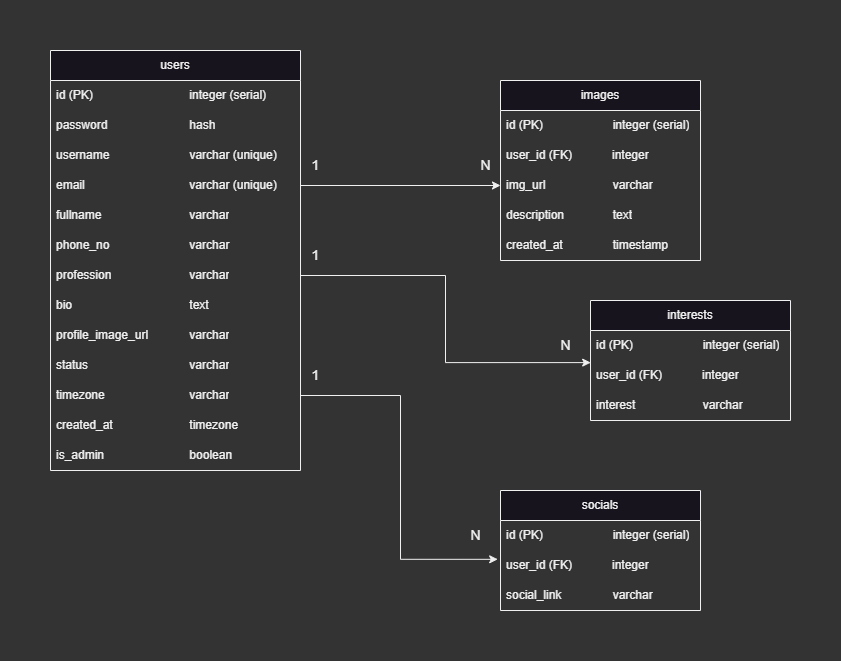

The diagram above was exported from draw.io. Its source (the exported page's mxGraphModel, read from the mxfile embedded in the PNG):
<mxGraphModel dx="910" dy="508" grid="1" gridSize="10" guides="1" tooltips="1" connect="1" arrows="1" fold="1" page="1" pageScale="1" pageWidth="850" pageHeight="1100" background="#333333" math="0" shadow="0">
  <root>
    <mxCell id="0" />
    <mxCell id="1" parent="0" />
    <mxCell id="2" value="users" style="swimlane;fontStyle=0;childLayout=stackLayout;horizontal=1;startSize=30;horizontalStack=0;resizeParent=1;resizeParentMax=0;resizeLast=0;collapsible=1;marginBottom=0;whiteSpace=wrap;html=1;" parent="1" vertex="1">
      <mxGeometry x="70" y="220" width="250" height="420" as="geometry">
        <mxRectangle x="190" y="230" width="70" height="30" as="alternateBounds" />
      </mxGeometry>
    </mxCell>
    <mxCell id="3" value="id (PK)&lt;span style=&quot;white-space: pre;&quot;&gt;&#09;&lt;/span&gt;&lt;span style=&quot;white-space: pre;&quot;&gt;&#09;&lt;/span&gt;&lt;span style=&quot;white-space: pre;&quot;&gt;&#09;&lt;/span&gt;&lt;span style=&quot;white-space: pre;&quot;&gt;&#09;&lt;/span&gt;integer (serial)" style="text;strokeColor=none;fillColor=none;align=left;verticalAlign=middle;spacingLeft=4;spacingRight=4;overflow=hidden;points=[[0,0.5],[1,0.5]];portConstraint=eastwest;rotatable=0;whiteSpace=wrap;html=1;" parent="2" vertex="1">
      <mxGeometry y="30" width="250" height="30" as="geometry" />
    </mxCell>
    <mxCell id="4" value="password&amp;nbsp;&lt;span style=&quot;white-space: pre;&quot;&gt;&#09;&lt;/span&gt;&lt;span style=&quot;white-space: pre;&quot;&gt;&#09;&lt;/span&gt;&lt;span style=&quot;white-space: pre;&quot;&gt;&#09;&lt;/span&gt;hash" style="text;strokeColor=none;fillColor=none;align=left;verticalAlign=middle;spacingLeft=4;spacingRight=4;overflow=hidden;points=[[0,0.5],[1,0.5]];portConstraint=eastwest;rotatable=0;whiteSpace=wrap;html=1;" parent="2" vertex="1">
      <mxGeometry y="60" width="250" height="30" as="geometry" />
    </mxCell>
    <mxCell id="6" value="username&amp;nbsp; &amp;nbsp; &amp;nbsp; &amp;nbsp; &amp;nbsp; &amp;nbsp; &amp;nbsp; &amp;nbsp; &amp;nbsp; &amp;nbsp; &amp;nbsp; &amp;nbsp; varchar (unique)" style="text;strokeColor=none;fillColor=none;align=left;verticalAlign=middle;spacingLeft=4;spacingRight=4;overflow=hidden;points=[[0,0.5],[1,0.5]];portConstraint=eastwest;rotatable=0;whiteSpace=wrap;html=1;" parent="2" vertex="1">
      <mxGeometry y="90" width="250" height="30" as="geometry" />
    </mxCell>
    <mxCell id="7" value="email&amp;nbsp;&lt;span style=&quot;white-space: pre;&quot;&gt;&#09;&lt;/span&gt;&lt;span style=&quot;white-space: pre;&quot;&gt;&#09;&lt;/span&gt;&lt;span style=&quot;white-space: pre;&quot;&gt;&#09;&lt;/span&gt;&lt;span style=&quot;white-space: pre;&quot;&gt;&#09;&lt;/span&gt;varchar (unique)" style="text;strokeColor=none;fillColor=none;align=left;verticalAlign=middle;spacingLeft=4;spacingRight=4;overflow=hidden;points=[[0,0.5],[1,0.5]];portConstraint=eastwest;rotatable=0;whiteSpace=wrap;html=1;" parent="2" vertex="1">
      <mxGeometry y="120" width="250" height="30" as="geometry" />
    </mxCell>
    <mxCell id="8" value="fullname&lt;span style=&quot;white-space: pre;&quot;&gt;&#09;&lt;/span&gt;&lt;span style=&quot;white-space: pre;&quot;&gt;&#09;&lt;/span&gt;&lt;span style=&quot;white-space: pre;&quot;&gt;&#09;&lt;/span&gt;&lt;span style=&quot;white-space: pre;&quot;&gt;&#09;&lt;/span&gt;varchar" style="text;strokeColor=none;fillColor=none;align=left;verticalAlign=middle;spacingLeft=4;spacingRight=4;overflow=hidden;points=[[0,0.5],[1,0.5]];portConstraint=eastwest;rotatable=0;whiteSpace=wrap;html=1;" parent="2" vertex="1">
      <mxGeometry y="150" width="250" height="30" as="geometry" />
    </mxCell>
    <mxCell id="13" value="phone_no&lt;span style=&quot;white-space: pre;&quot;&gt;&#09;&lt;/span&gt;&lt;span style=&quot;white-space: pre;&quot;&gt;&#09;&lt;/span&gt;&lt;span style=&quot;white-space: pre;&quot;&gt;&#09;&lt;/span&gt;varchar&amp;nbsp;" style="text;strokeColor=none;fillColor=none;align=left;verticalAlign=middle;spacingLeft=4;spacingRight=4;overflow=hidden;points=[[0,0.5],[1,0.5]];portConstraint=eastwest;rotatable=0;whiteSpace=wrap;html=1;" parent="2" vertex="1">
      <mxGeometry y="180" width="250" height="30" as="geometry" />
    </mxCell>
    <mxCell id="gzHH3bzYxF-jFGpDIHLE-18" value="profession&amp;nbsp;&lt;span style=&quot;white-space: pre;&quot;&gt;&#09;&lt;/span&gt;&lt;span style=&quot;white-space: pre;&quot;&gt;&#09;&lt;/span&gt;&lt;span style=&quot;white-space: pre;&quot;&gt;&#09;&lt;/span&gt;varchar" style="text;strokeColor=none;fillColor=none;align=left;verticalAlign=middle;spacingLeft=4;spacingRight=4;overflow=hidden;points=[[0,0.5],[1,0.5]];portConstraint=eastwest;rotatable=0;whiteSpace=wrap;html=1;" parent="2" vertex="1">
      <mxGeometry y="210" width="250" height="30" as="geometry" />
    </mxCell>
    <mxCell id="gzHH3bzYxF-jFGpDIHLE-19" value="bio&lt;span style=&quot;white-space: pre;&quot;&gt;&#09;&lt;/span&gt;&lt;span style=&quot;white-space: pre;&quot;&gt;&#09;&lt;/span&gt;&lt;span style=&quot;white-space: pre;&quot;&gt;&#09;&lt;/span&gt;&lt;span style=&quot;white-space: pre;&quot;&gt;&#09;&lt;/span&gt;&lt;span style=&quot;white-space: pre;&quot;&gt;&#09;&lt;/span&gt;text" style="text;strokeColor=none;fillColor=none;align=left;verticalAlign=middle;spacingLeft=4;spacingRight=4;overflow=hidden;points=[[0,0.5],[1,0.5]];portConstraint=eastwest;rotatable=0;whiteSpace=wrap;html=1;" parent="2" vertex="1">
      <mxGeometry y="240" width="250" height="30" as="geometry" />
    </mxCell>
    <mxCell id="gzHH3bzYxF-jFGpDIHLE-28" value="profile_image_url&lt;span style=&quot;white-space: pre;&quot;&gt;&#09;&lt;/span&gt;&lt;span style=&quot;white-space: pre;&quot;&gt;&#09;&lt;/span&gt;varchar" style="text;strokeColor=none;fillColor=none;align=left;verticalAlign=middle;spacingLeft=4;spacingRight=4;overflow=hidden;points=[[0,0.5],[1,0.5]];portConstraint=eastwest;rotatable=0;whiteSpace=wrap;html=1;" parent="2" vertex="1">
      <mxGeometry y="270" width="250" height="30" as="geometry" />
    </mxCell>
    <mxCell id="gzHH3bzYxF-jFGpDIHLE-23" value="status&lt;span style=&quot;white-space: pre;&quot;&gt;&#09;&lt;/span&gt;&lt;span style=&quot;white-space: pre;&quot;&gt;&#09;&lt;/span&gt;&lt;span style=&quot;white-space: pre;&quot;&gt;&#09;&lt;/span&gt;&lt;span style=&quot;white-space: pre;&quot;&gt;&#09;&lt;/span&gt;varchar" style="text;strokeColor=none;fillColor=none;align=left;verticalAlign=middle;spacingLeft=4;spacingRight=4;overflow=hidden;points=[[0,0.5],[1,0.5]];portConstraint=eastwest;rotatable=0;whiteSpace=wrap;html=1;" parent="2" vertex="1">
      <mxGeometry y="300" width="250" height="30" as="geometry" />
    </mxCell>
    <mxCell id="gzHH3bzYxF-jFGpDIHLE-24" value="timezone&lt;span style=&quot;white-space: pre;&quot;&gt;&#09;&lt;/span&gt;&lt;span style=&quot;white-space: pre;&quot;&gt;&#09;&lt;/span&gt;&lt;span style=&quot;white-space: pre;&quot;&gt;&#09;&lt;/span&gt;&lt;span style=&quot;white-space: pre;&quot;&gt;&#09;&lt;/span&gt;varchar" style="text;strokeColor=none;fillColor=none;align=left;verticalAlign=middle;spacingLeft=4;spacingRight=4;overflow=hidden;points=[[0,0.5],[1,0.5]];portConstraint=eastwest;rotatable=0;whiteSpace=wrap;html=1;" parent="2" vertex="1">
      <mxGeometry y="330" width="250" height="30" as="geometry" />
    </mxCell>
    <mxCell id="gzHH3bzYxF-jFGpDIHLE-26" value="created_at&lt;span style=&quot;white-space: pre;&quot;&gt;&#09;&lt;/span&gt;&lt;span style=&quot;white-space: pre;&quot;&gt;&#09;&lt;/span&gt;&lt;span style=&quot;white-space: pre;&quot;&gt;&#09;&lt;/span&gt;timezone" style="text;strokeColor=none;fillColor=none;align=left;verticalAlign=middle;spacingLeft=4;spacingRight=4;overflow=hidden;points=[[0,0.5],[1,0.5]];portConstraint=eastwest;rotatable=0;whiteSpace=wrap;html=1;" parent="2" vertex="1">
      <mxGeometry y="360" width="250" height="30" as="geometry" />
    </mxCell>
    <mxCell id="gzHH3bzYxF-jFGpDIHLE-27" value="is_admin&amp;nbsp;&lt;span style=&quot;white-space: pre;&quot;&gt;&#09;&lt;/span&gt;&lt;span style=&quot;white-space: pre;&quot;&gt;&#09;&lt;/span&gt;&lt;span style=&quot;white-space: pre;&quot;&gt;&#09;&lt;/span&gt;&lt;span style=&quot;white-space: pre;&quot;&gt;&#09;&lt;/span&gt;boolean" style="text;strokeColor=none;fillColor=none;align=left;verticalAlign=middle;spacingLeft=4;spacingRight=4;overflow=hidden;points=[[0,0.5],[1,0.5]];portConstraint=eastwest;rotatable=0;whiteSpace=wrap;html=1;" parent="2" vertex="1">
      <mxGeometry y="390" width="250" height="30" as="geometry" />
    </mxCell>
    <mxCell id="9" value="images" style="swimlane;fontStyle=0;childLayout=stackLayout;horizontal=1;startSize=30;horizontalStack=0;resizeParent=1;resizeParentMax=0;resizeLast=0;collapsible=1;marginBottom=0;whiteSpace=wrap;html=1;" parent="1" vertex="1">
      <mxGeometry x="520" y="250" width="200" height="180" as="geometry">
        <mxRectangle x="520" y="300" width="80" height="30" as="alternateBounds" />
      </mxGeometry>
    </mxCell>
    <mxCell id="10" value="id (PK)&lt;span style=&quot;white-space: pre;&quot;&gt;&#09;&lt;/span&gt;&lt;span style=&quot;white-space: pre;&quot;&gt;&#09;&lt;/span&gt;&lt;span style=&quot;white-space: pre;&quot;&gt;&#09;&lt;/span&gt;integer (serial)" style="text;strokeColor=none;fillColor=none;align=left;verticalAlign=middle;spacingLeft=4;spacingRight=4;overflow=hidden;points=[[0,0.5],[1,0.5]];portConstraint=eastwest;rotatable=0;whiteSpace=wrap;html=1;" parent="9" vertex="1">
      <mxGeometry y="30" width="200" height="30" as="geometry" />
    </mxCell>
    <mxCell id="11" value="user_id (FK)&amp;nbsp; &amp;nbsp; &amp;nbsp; &amp;nbsp; &amp;nbsp; &amp;nbsp; integer" style="text;strokeColor=none;fillColor=none;align=left;verticalAlign=middle;spacingLeft=4;spacingRight=4;overflow=hidden;points=[[0,0.5],[1,0.5]];portConstraint=eastwest;rotatable=0;whiteSpace=wrap;html=1;" parent="9" vertex="1">
      <mxGeometry y="60" width="200" height="30" as="geometry" />
    </mxCell>
    <mxCell id="12" value="img_url&lt;span style=&quot;white-space: pre;&quot;&gt;&#09;&lt;/span&gt;&lt;span style=&quot;white-space: pre;&quot;&gt;&#09;&lt;/span&gt;&lt;span style=&quot;white-space: pre;&quot;&gt;&#09;&lt;/span&gt;varchar" style="text;strokeColor=none;fillColor=none;align=left;verticalAlign=middle;spacingLeft=4;spacingRight=4;overflow=hidden;points=[[0,0.5],[1,0.5]];portConstraint=eastwest;rotatable=0;whiteSpace=wrap;html=1;" parent="9" vertex="1">
      <mxGeometry y="90" width="200" height="30" as="geometry" />
    </mxCell>
    <mxCell id="14" value="description&lt;span style=&quot;white-space: pre;&quot;&gt;&#09;&lt;/span&gt;&lt;span style=&quot;white-space: pre;&quot;&gt;&#09;&lt;/span&gt;text" style="text;strokeColor=none;fillColor=none;align=left;verticalAlign=middle;spacingLeft=4;spacingRight=4;overflow=hidden;points=[[0,0.5],[1,0.5]];portConstraint=eastwest;rotatable=0;whiteSpace=wrap;html=1;" parent="9" vertex="1">
      <mxGeometry y="120" width="200" height="30" as="geometry" />
    </mxCell>
    <mxCell id="15" value="created_at&lt;span style=&quot;white-space: pre;&quot;&gt;&#09;&lt;/span&gt;&lt;span style=&quot;white-space: pre;&quot;&gt;&#09;&lt;/span&gt;timestamp" style="text;strokeColor=none;fillColor=none;align=left;verticalAlign=middle;spacingLeft=4;spacingRight=4;overflow=hidden;points=[[0,0.5],[1,0.5]];portConstraint=eastwest;rotatable=0;whiteSpace=wrap;html=1;" parent="9" vertex="1">
      <mxGeometry y="150" width="200" height="30" as="geometry" />
    </mxCell>
    <mxCell id="17" value="&lt;font style=&quot;font-size: 14px;&quot;&gt;1&lt;/font&gt;" style="text;html=1;align=center;verticalAlign=middle;resizable=0;points=[];autosize=1;strokeColor=none;fillColor=none;" parent="1" vertex="1">
      <mxGeometry x="320" y="320" width="30" height="30" as="geometry" />
    </mxCell>
    <mxCell id="18" value="&lt;font style=&quot;font-size: 14px;&quot;&gt;N&lt;/font&gt;" style="text;html=1;align=center;verticalAlign=middle;resizable=0;points=[];autosize=1;strokeColor=none;fillColor=none;" parent="1" vertex="1">
      <mxGeometry x="490" y="320" width="30" height="30" as="geometry" />
    </mxCell>
    <mxCell id="gzHH3bzYxF-jFGpDIHLE-21" style="edgeStyle=orthogonalEdgeStyle;rounded=0;orthogonalLoop=1;jettySize=auto;html=1;exitX=1;exitY=0.5;exitDx=0;exitDy=0;entryX=0;entryY=0.5;entryDx=0;entryDy=0;" parent="1" source="7" target="12" edge="1">
      <mxGeometry relative="1" as="geometry" />
    </mxCell>
    <mxCell id="7Hz8ck0Ss6S-6FhMV8oP-26" value="interests" style="swimlane;fontStyle=0;childLayout=stackLayout;horizontal=1;startSize=30;horizontalStack=0;resizeParent=1;resizeParentMax=0;resizeLast=0;collapsible=1;marginBottom=0;whiteSpace=wrap;html=1;" vertex="1" parent="1">
      <mxGeometry x="610" y="470" width="200" height="120" as="geometry">
        <mxRectangle x="520" y="300" width="80" height="30" as="alternateBounds" />
      </mxGeometry>
    </mxCell>
    <mxCell id="7Hz8ck0Ss6S-6FhMV8oP-27" value="id (PK)&lt;span style=&quot;white-space: pre;&quot;&gt;&#09;&lt;/span&gt;&lt;span style=&quot;white-space: pre;&quot;&gt;&#09;&lt;/span&gt;&lt;span style=&quot;white-space: pre;&quot;&gt;&#09;&lt;/span&gt;integer (serial)" style="text;strokeColor=none;fillColor=none;align=left;verticalAlign=middle;spacingLeft=4;spacingRight=4;overflow=hidden;points=[[0,0.5],[1,0.5]];portConstraint=eastwest;rotatable=0;whiteSpace=wrap;html=1;" vertex="1" parent="7Hz8ck0Ss6S-6FhMV8oP-26">
      <mxGeometry y="30" width="200" height="30" as="geometry" />
    </mxCell>
    <mxCell id="7Hz8ck0Ss6S-6FhMV8oP-28" value="user_id (FK)&amp;nbsp; &amp;nbsp; &amp;nbsp; &amp;nbsp; &amp;nbsp; &amp;nbsp; integer" style="text;strokeColor=none;fillColor=none;align=left;verticalAlign=middle;spacingLeft=4;spacingRight=4;overflow=hidden;points=[[0,0.5],[1,0.5]];portConstraint=eastwest;rotatable=0;whiteSpace=wrap;html=1;" vertex="1" parent="7Hz8ck0Ss6S-6FhMV8oP-26">
      <mxGeometry y="60" width="200" height="30" as="geometry" />
    </mxCell>
    <mxCell id="7Hz8ck0Ss6S-6FhMV8oP-29" value="interest&lt;span style=&quot;white-space: pre;&quot;&gt;&#09;&lt;/span&gt;&lt;span style=&quot;white-space: pre;&quot;&gt;&#09;&lt;/span&gt;&lt;span style=&quot;white-space: pre;&quot;&gt;&#09;&lt;/span&gt;varchar" style="text;strokeColor=none;fillColor=none;align=left;verticalAlign=middle;spacingLeft=4;spacingRight=4;overflow=hidden;points=[[0,0.5],[1,0.5]];portConstraint=eastwest;rotatable=0;whiteSpace=wrap;html=1;" vertex="1" parent="7Hz8ck0Ss6S-6FhMV8oP-26">
      <mxGeometry y="90" width="200" height="30" as="geometry" />
    </mxCell>
    <mxCell id="7Hz8ck0Ss6S-6FhMV8oP-32" style="edgeStyle=orthogonalEdgeStyle;rounded=0;hachureGap=4;orthogonalLoop=1;jettySize=auto;html=1;exitX=1;exitY=0.5;exitDx=0;exitDy=0;entryX=0.001;entryY=0.07;entryDx=0;entryDy=0;entryPerimeter=0;fontFamily=Architects Daughter;fontSource=https%3A%2F%2Ffonts.googleapis.com%2Fcss%3Ffamily%3DArchitects%2BDaughter;fontSize=16;" edge="1" parent="1" source="gzHH3bzYxF-jFGpDIHLE-18" target="7Hz8ck0Ss6S-6FhMV8oP-28">
      <mxGeometry relative="1" as="geometry" />
    </mxCell>
    <mxCell id="7Hz8ck0Ss6S-6FhMV8oP-33" value="&lt;font style=&quot;font-size: 14px;&quot;&gt;1&lt;/font&gt;" style="text;html=1;align=center;verticalAlign=middle;resizable=0;points=[];autosize=1;strokeColor=none;fillColor=none;" vertex="1" parent="1">
      <mxGeometry x="320" y="410" width="30" height="30" as="geometry" />
    </mxCell>
    <mxCell id="7Hz8ck0Ss6S-6FhMV8oP-34" value="&lt;font style=&quot;font-size: 14px;&quot;&gt;N&lt;/font&gt;" style="text;html=1;align=center;verticalAlign=middle;resizable=0;points=[];autosize=1;strokeColor=none;fillColor=none;" vertex="1" parent="1">
      <mxGeometry x="570" y="500" width="30" height="30" as="geometry" />
    </mxCell>
    <mxCell id="7Hz8ck0Ss6S-6FhMV8oP-35" value="socials" style="swimlane;fontStyle=0;childLayout=stackLayout;horizontal=1;startSize=30;horizontalStack=0;resizeParent=1;resizeParentMax=0;resizeLast=0;collapsible=1;marginBottom=0;whiteSpace=wrap;html=1;" vertex="1" parent="1">
      <mxGeometry x="520" y="660" width="200" height="120" as="geometry">
        <mxRectangle x="520" y="300" width="80" height="30" as="alternateBounds" />
      </mxGeometry>
    </mxCell>
    <mxCell id="7Hz8ck0Ss6S-6FhMV8oP-36" value="id (PK)&lt;span style=&quot;white-space: pre;&quot;&gt;&#09;&lt;/span&gt;&lt;span style=&quot;white-space: pre;&quot;&gt;&#09;&lt;/span&gt;&lt;span style=&quot;white-space: pre;&quot;&gt;&#09;&lt;/span&gt;integer (serial)" style="text;strokeColor=none;fillColor=none;align=left;verticalAlign=middle;spacingLeft=4;spacingRight=4;overflow=hidden;points=[[0,0.5],[1,0.5]];portConstraint=eastwest;rotatable=0;whiteSpace=wrap;html=1;" vertex="1" parent="7Hz8ck0Ss6S-6FhMV8oP-35">
      <mxGeometry y="30" width="200" height="30" as="geometry" />
    </mxCell>
    <mxCell id="7Hz8ck0Ss6S-6FhMV8oP-37" value="user_id (FK)&amp;nbsp; &amp;nbsp; &amp;nbsp; &amp;nbsp; &amp;nbsp; &amp;nbsp; integer" style="text;strokeColor=none;fillColor=none;align=left;verticalAlign=middle;spacingLeft=4;spacingRight=4;overflow=hidden;points=[[0,0.5],[1,0.5]];portConstraint=eastwest;rotatable=0;whiteSpace=wrap;html=1;" vertex="1" parent="7Hz8ck0Ss6S-6FhMV8oP-35">
      <mxGeometry y="60" width="200" height="30" as="geometry" />
    </mxCell>
    <mxCell id="7Hz8ck0Ss6S-6FhMV8oP-38" value="social_link&lt;span style=&quot;&quot;&gt;&lt;span style=&quot;white-space: pre;&quot;&gt;&amp;nbsp;&amp;nbsp;&amp;nbsp;&amp;nbsp;&lt;/span&gt;&lt;/span&gt;&lt;span style=&quot;&quot;&gt;&lt;span style=&quot;white-space: pre;&quot;&gt;&amp;nbsp;&amp;nbsp;&amp;nbsp;&amp;nbsp;&lt;/span&gt;&lt;/span&gt;&lt;span style=&quot;&quot;&gt;&lt;span style=&quot;white-space: pre;&quot;&gt;&amp;nbsp;&amp;nbsp;&amp;nbsp;&amp;nbsp;&lt;span style=&quot;white-space: pre;&quot;&gt;&#09;&lt;/span&gt;&lt;/span&gt;&lt;/span&gt;varchar" style="text;strokeColor=none;fillColor=none;align=left;verticalAlign=middle;spacingLeft=4;spacingRight=4;overflow=hidden;points=[[0,0.5],[1,0.5]];portConstraint=eastwest;rotatable=0;whiteSpace=wrap;html=1;" vertex="1" parent="7Hz8ck0Ss6S-6FhMV8oP-35">
      <mxGeometry y="90" width="200" height="30" as="geometry" />
    </mxCell>
    <mxCell id="7Hz8ck0Ss6S-6FhMV8oP-39" style="edgeStyle=orthogonalEdgeStyle;rounded=0;hachureGap=4;orthogonalLoop=1;jettySize=auto;html=1;exitX=1;exitY=0.5;exitDx=0;exitDy=0;entryX=-0.014;entryY=0.294;entryDx=0;entryDy=0;entryPerimeter=0;fontFamily=Architects Daughter;fontSource=https%3A%2F%2Ffonts.googleapis.com%2Fcss%3Ffamily%3DArchitects%2BDaughter;fontSize=16;" edge="1" parent="1" source="gzHH3bzYxF-jFGpDIHLE-24" target="7Hz8ck0Ss6S-6FhMV8oP-37">
      <mxGeometry relative="1" as="geometry" />
    </mxCell>
    <mxCell id="7Hz8ck0Ss6S-6FhMV8oP-40" value="&lt;font style=&quot;font-size: 14px;&quot;&gt;1&lt;/font&gt;" style="text;html=1;align=center;verticalAlign=middle;resizable=0;points=[];autosize=1;strokeColor=none;fillColor=none;" vertex="1" parent="1">
      <mxGeometry x="320" y="530" width="30" height="30" as="geometry" />
    </mxCell>
    <mxCell id="7Hz8ck0Ss6S-6FhMV8oP-41" value="&lt;font style=&quot;font-size: 14px;&quot;&gt;N&lt;/font&gt;" style="text;html=1;align=center;verticalAlign=middle;resizable=0;points=[];autosize=1;strokeColor=none;fillColor=none;" vertex="1" parent="1">
      <mxGeometry x="480" y="690" width="30" height="30" as="geometry" />
    </mxCell>
  </root>
</mxGraphModel>